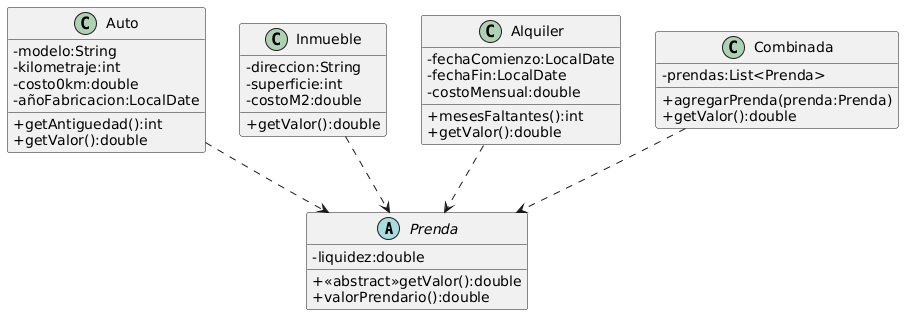

The diagram above was rendered by PlantUML. Its source (embedded in the PNG):
@startuml
skinparam classAttributeIconSize 0

Abstract Prenda{
-liquidez:double

+<<abstract>>getValor():double
+valorPrendario():double
}

Class Auto{
-modelo:String
-kilometraje:int
-costo0km:double
-añoFabricacion:LocalDate

+getAntiguedad():int
+getValor():double
}

Class Inmueble{
-direccion:String
-superficie:int
-costoM2:double

+getValor():double
}

Class Alquiler{
-fechaComienzo:LocalDate
-fechaFin:LocalDate
-costoMensual:double

+mesesFaltantes():int
+getValor():double
}

Class Combinada{
-prendas:List<Prenda>

+agregarPrenda(prenda:Prenda)
+getValor():double
}

Auto..>Prenda
Alquiler..>Prenda
Inmueble..>Prenda
Combinada..>Prenda
@enduml